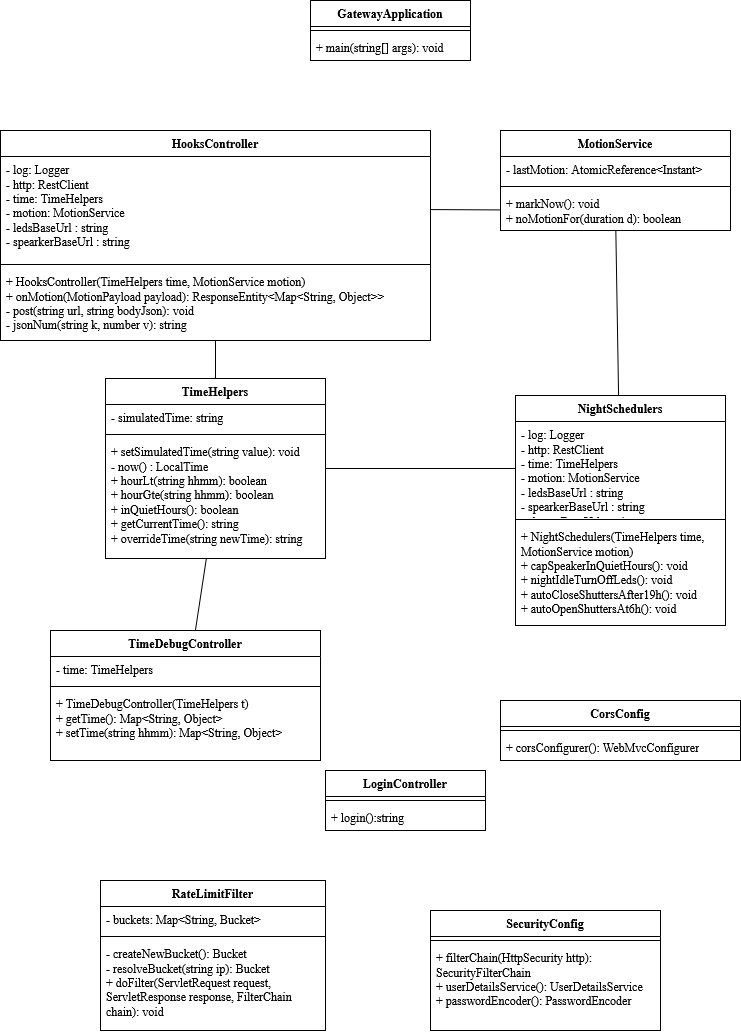

The diagram above was exported from draw.io. Its source (the exported page's mxGraphModel, read from the mxfile embedded in the PNG):
<mxGraphModel dx="1426" dy="725" grid="1" gridSize="10" guides="1" tooltips="1" connect="1" arrows="1" fold="1" page="1" pageScale="1" pageWidth="827" pageHeight="1169" math="0" shadow="0">
  <root>
    <mxCell id="0" />
    <mxCell id="1" parent="0" />
    <mxCell id="qgvKWm_oVe1Ik7n9JiMX-1" value="HooksController" style="swimlane;fontStyle=1;align=center;verticalAlign=top;childLayout=stackLayout;horizontal=1;startSize=26;horizontalStack=0;resizeParent=1;resizeParentMax=0;resizeLast=0;collapsible=1;marginBottom=0;whiteSpace=wrap;html=1;" parent="1" vertex="1">
      <mxGeometry x="20" y="170" width="430" height="210" as="geometry" />
    </mxCell>
    <mxCell id="qgvKWm_oVe1Ik7n9JiMX-2" value="&lt;div&gt;- log: Logger&lt;/div&gt;&lt;div&gt;- http: RestClient&lt;/div&gt;&lt;div&gt;- time: TimeHelpers&lt;/div&gt;&lt;div&gt;- motion: MotionService&lt;/div&gt;&lt;div&gt;- ledsBaseUrl : string&lt;/div&gt;&lt;div&gt;- spearkerBaseUrl : string&lt;/div&gt;" style="text;strokeColor=none;fillColor=none;align=left;verticalAlign=top;spacingLeft=4;spacingRight=4;overflow=hidden;rotatable=0;points=[[0,0.5],[1,0.5]];portConstraint=eastwest;whiteSpace=wrap;html=1;" parent="qgvKWm_oVe1Ik7n9JiMX-1" vertex="1">
      <mxGeometry y="26" width="430" height="104" as="geometry" />
    </mxCell>
    <mxCell id="qgvKWm_oVe1Ik7n9JiMX-3" value="" style="line;strokeWidth=1;fillColor=none;align=left;verticalAlign=middle;spacingTop=-1;spacingLeft=3;spacingRight=3;rotatable=0;labelPosition=right;points=[];portConstraint=eastwest;strokeColor=inherit;" parent="qgvKWm_oVe1Ik7n9JiMX-1" vertex="1">
      <mxGeometry y="130" width="430" height="8" as="geometry" />
    </mxCell>
    <mxCell id="qgvKWm_oVe1Ik7n9JiMX-4" value="&lt;div&gt;+ HooksController(TimeHelpers time, MotionService motion)&lt;br&gt;+ onMotion(MotionPayload payload): ResponseEntity&amp;lt;Map&amp;lt;String, Object&amp;gt;&amp;gt;&lt;/div&gt;&lt;div&gt;- post(string url, string bodyJson): void&lt;/div&gt;&lt;div&gt;- jsonNum(string k, number v): string&lt;/div&gt;" style="text;strokeColor=none;fillColor=none;align=left;verticalAlign=top;spacingLeft=4;spacingRight=4;overflow=hidden;rotatable=0;points=[[0,0.5],[1,0.5]];portConstraint=eastwest;whiteSpace=wrap;html=1;" parent="qgvKWm_oVe1Ik7n9JiMX-1" vertex="1">
      <mxGeometry y="138" width="430" height="72" as="geometry" />
    </mxCell>
    <mxCell id="qgvKWm_oVe1Ik7n9JiMX-5" value="GatewayApplication" style="swimlane;fontStyle=1;align=center;verticalAlign=top;childLayout=stackLayout;horizontal=1;startSize=26;horizontalStack=0;resizeParent=1;resizeParentMax=0;resizeLast=0;collapsible=1;marginBottom=0;whiteSpace=wrap;html=1;" parent="1" vertex="1">
      <mxGeometry x="330" y="40" width="160" height="60" as="geometry" />
    </mxCell>
    <mxCell id="qgvKWm_oVe1Ik7n9JiMX-7" value="" style="line;strokeWidth=1;fillColor=none;align=left;verticalAlign=middle;spacingTop=-1;spacingLeft=3;spacingRight=3;rotatable=0;labelPosition=right;points=[];portConstraint=eastwest;strokeColor=inherit;" parent="qgvKWm_oVe1Ik7n9JiMX-5" vertex="1">
      <mxGeometry y="26" width="160" height="8" as="geometry" />
    </mxCell>
    <mxCell id="qgvKWm_oVe1Ik7n9JiMX-8" value="+ main(string[] args): void" style="text;strokeColor=none;fillColor=none;align=left;verticalAlign=top;spacingLeft=4;spacingRight=4;overflow=hidden;rotatable=0;points=[[0,0.5],[1,0.5]];portConstraint=eastwest;whiteSpace=wrap;html=1;" parent="qgvKWm_oVe1Ik7n9JiMX-5" vertex="1">
      <mxGeometry y="34" width="160" height="26" as="geometry" />
    </mxCell>
    <mxCell id="qgvKWm_oVe1Ik7n9JiMX-9" value="MotionService" style="swimlane;fontStyle=1;align=center;verticalAlign=top;childLayout=stackLayout;horizontal=1;startSize=26;horizontalStack=0;resizeParent=1;resizeParentMax=0;resizeLast=0;collapsible=1;marginBottom=0;whiteSpace=wrap;html=1;" parent="1" vertex="1">
      <mxGeometry x="520" y="170" width="230" height="100" as="geometry" />
    </mxCell>
    <mxCell id="qgvKWm_oVe1Ik7n9JiMX-10" value="- lastMotion: AtomicReference&amp;lt;Instant&amp;gt;" style="text;strokeColor=none;fillColor=none;align=left;verticalAlign=top;spacingLeft=4;spacingRight=4;overflow=hidden;rotatable=0;points=[[0,0.5],[1,0.5]];portConstraint=eastwest;whiteSpace=wrap;html=1;" parent="qgvKWm_oVe1Ik7n9JiMX-9" vertex="1">
      <mxGeometry y="26" width="230" height="26" as="geometry" />
    </mxCell>
    <mxCell id="qgvKWm_oVe1Ik7n9JiMX-11" value="" style="line;strokeWidth=1;fillColor=none;align=left;verticalAlign=middle;spacingTop=-1;spacingLeft=3;spacingRight=3;rotatable=0;labelPosition=right;points=[];portConstraint=eastwest;strokeColor=inherit;" parent="qgvKWm_oVe1Ik7n9JiMX-9" vertex="1">
      <mxGeometry y="52" width="230" height="8" as="geometry" />
    </mxCell>
    <mxCell id="qgvKWm_oVe1Ik7n9JiMX-12" value="&lt;div&gt;+ markNow(): void&lt;/div&gt;&lt;div&gt;+ noMotionFor(duration d): boolean&lt;/div&gt;&lt;div&gt;&lt;br&gt;&lt;/div&gt;" style="text;strokeColor=none;fillColor=none;align=left;verticalAlign=top;spacingLeft=4;spacingRight=4;overflow=hidden;rotatable=0;points=[[0,0.5],[1,0.5]];portConstraint=eastwest;whiteSpace=wrap;html=1;" parent="qgvKWm_oVe1Ik7n9JiMX-9" vertex="1">
      <mxGeometry y="60" width="230" height="40" as="geometry" />
    </mxCell>
    <mxCell id="qgvKWm_oVe1Ik7n9JiMX-13" value="NightSchedulers" style="swimlane;fontStyle=1;align=center;verticalAlign=top;childLayout=stackLayout;horizontal=1;startSize=26;horizontalStack=0;resizeParent=1;resizeParentMax=0;resizeLast=0;collapsible=1;marginBottom=0;whiteSpace=wrap;html=1;" parent="1" vertex="1">
      <mxGeometry x="535" y="435" width="210" height="230" as="geometry" />
    </mxCell>
    <mxCell id="qgvKWm_oVe1Ik7n9JiMX-14" value="&lt;div&gt;- log: Logger&lt;br&gt;- http: RestClient&lt;/div&gt;&lt;div&gt;- time: TimeHelpers&lt;/div&gt;&lt;div&gt;- motion: MotionService&lt;/div&gt;&lt;div&gt;&lt;div&gt;- ledsBaseUrl : string&lt;/div&gt;&lt;div&gt;- spearkerBaseUrl : string&lt;/div&gt;&lt;div&gt;- shutterBaseUrl : string&lt;/div&gt;&lt;br&gt;&lt;/div&gt;" style="text;strokeColor=none;fillColor=none;align=left;verticalAlign=top;spacingLeft=4;spacingRight=4;overflow=hidden;rotatable=0;points=[[0,0.5],[1,0.5]];portConstraint=eastwest;whiteSpace=wrap;html=1;" parent="qgvKWm_oVe1Ik7n9JiMX-13" vertex="1">
      <mxGeometry y="26" width="210" height="94" as="geometry" />
    </mxCell>
    <mxCell id="qgvKWm_oVe1Ik7n9JiMX-15" value="" style="line;strokeWidth=1;fillColor=none;align=left;verticalAlign=middle;spacingTop=-1;spacingLeft=3;spacingRight=3;rotatable=0;labelPosition=right;points=[];portConstraint=eastwest;strokeColor=inherit;" parent="qgvKWm_oVe1Ik7n9JiMX-13" vertex="1">
      <mxGeometry y="120" width="210" height="8" as="geometry" />
    </mxCell>
    <mxCell id="qgvKWm_oVe1Ik7n9JiMX-16" value="&lt;div&gt;+ NightSchedulers(TimeHelpers time, MotionService motion)&lt;/div&gt;&lt;div&gt;+ capSpeakerInQuietHours(): void&lt;/div&gt;&lt;div&gt;+ nightIdleTurnOffLeds(): void&lt;/div&gt;&lt;div&gt;+ autoCloseShuttersAfter19h(): void&lt;br&gt;+ autoOpenShuttersAt6h(): void&lt;/div&gt;" style="text;strokeColor=none;fillColor=none;align=left;verticalAlign=top;spacingLeft=4;spacingRight=4;overflow=hidden;rotatable=0;points=[[0,0.5],[1,0.5]];portConstraint=eastwest;whiteSpace=wrap;html=1;" parent="qgvKWm_oVe1Ik7n9JiMX-13" vertex="1">
      <mxGeometry y="128" width="210" height="102" as="geometry" />
    </mxCell>
    <mxCell id="qgvKWm_oVe1Ik7n9JiMX-17" value="TimeDebugController" style="swimlane;fontStyle=1;align=center;verticalAlign=top;childLayout=stackLayout;horizontal=1;startSize=26;horizontalStack=0;resizeParent=1;resizeParentMax=0;resizeLast=0;collapsible=1;marginBottom=0;whiteSpace=wrap;html=1;" parent="1" vertex="1">
      <mxGeometry x="70" y="670" width="270" height="130" as="geometry" />
    </mxCell>
    <mxCell id="qgvKWm_oVe1Ik7n9JiMX-18" value="- time: TimeHelpers" style="text;strokeColor=none;fillColor=none;align=left;verticalAlign=top;spacingLeft=4;spacingRight=4;overflow=hidden;rotatable=0;points=[[0,0.5],[1,0.5]];portConstraint=eastwest;whiteSpace=wrap;html=1;" parent="qgvKWm_oVe1Ik7n9JiMX-17" vertex="1">
      <mxGeometry y="26" width="270" height="26" as="geometry" />
    </mxCell>
    <mxCell id="qgvKWm_oVe1Ik7n9JiMX-19" value="" style="line;strokeWidth=1;fillColor=none;align=left;verticalAlign=middle;spacingTop=-1;spacingLeft=3;spacingRight=3;rotatable=0;labelPosition=right;points=[];portConstraint=eastwest;strokeColor=inherit;" parent="qgvKWm_oVe1Ik7n9JiMX-17" vertex="1">
      <mxGeometry y="52" width="270" height="8" as="geometry" />
    </mxCell>
    <mxCell id="qgvKWm_oVe1Ik7n9JiMX-20" value="+ TimeDebugController(TimeHelpers t)&lt;br&gt;+ getTime(): Map&amp;lt;String, Object&amp;gt;&lt;br&gt;+ setTime(string hhmm): Map&amp;lt;String, Object&amp;gt;" style="text;strokeColor=none;fillColor=none;align=left;verticalAlign=top;spacingLeft=4;spacingRight=4;overflow=hidden;rotatable=0;points=[[0,0.5],[1,0.5]];portConstraint=eastwest;whiteSpace=wrap;html=1;" parent="qgvKWm_oVe1Ik7n9JiMX-17" vertex="1">
      <mxGeometry y="60" width="270" height="70" as="geometry" />
    </mxCell>
    <mxCell id="Q3Gn-tEWd-tkfNgGsfPh-8" style="rounded=0;orthogonalLoop=1;jettySize=auto;html=1;endArrow=none;endFill=0;" edge="1" parent="1" source="qgvKWm_oVe1Ik7n9JiMX-22" target="qgvKWm_oVe1Ik7n9JiMX-4">
      <mxGeometry relative="1" as="geometry">
        <mxPoint x="160" y="362" as="targetPoint" />
      </mxGeometry>
    </mxCell>
    <mxCell id="qgvKWm_oVe1Ik7n9JiMX-21" value="TimeHelpers" style="swimlane;fontStyle=1;align=center;verticalAlign=top;childLayout=stackLayout;horizontal=1;startSize=26;horizontalStack=0;resizeParent=1;resizeParentMax=0;resizeLast=0;collapsible=1;marginBottom=0;whiteSpace=wrap;html=1;" parent="1" vertex="1">
      <mxGeometry x="125" y="418" width="220" height="180" as="geometry" />
    </mxCell>
    <mxCell id="qgvKWm_oVe1Ik7n9JiMX-22" value="- simulatedTime: string" style="text;strokeColor=none;fillColor=none;align=left;verticalAlign=top;spacingLeft=4;spacingRight=4;overflow=hidden;rotatable=0;points=[[0,0.5],[1,0.5]];portConstraint=eastwest;whiteSpace=wrap;html=1;" parent="qgvKWm_oVe1Ik7n9JiMX-21" vertex="1">
      <mxGeometry y="26" width="220" height="26" as="geometry" />
    </mxCell>
    <mxCell id="qgvKWm_oVe1Ik7n9JiMX-23" value="" style="line;strokeWidth=1;fillColor=none;align=left;verticalAlign=middle;spacingTop=-1;spacingLeft=3;spacingRight=3;rotatable=0;labelPosition=right;points=[];portConstraint=eastwest;strokeColor=inherit;" parent="qgvKWm_oVe1Ik7n9JiMX-21" vertex="1">
      <mxGeometry y="52" width="220" height="8" as="geometry" />
    </mxCell>
    <mxCell id="qgvKWm_oVe1Ik7n9JiMX-24" value="&lt;div&gt;+ setSimulatedTime(string value): void&lt;/div&gt;&lt;div&gt;- now() : LocalTime&lt;/div&gt;&lt;div&gt;+ hourLt(string hhmm): boolean&lt;/div&gt;&lt;div&gt;+ hourGte(string hhmm): boolean&lt;/div&gt;&lt;div&gt;+ inQuietHours(): boolean&lt;/div&gt;&lt;div&gt;+ getCurrentTime(): string&lt;/div&gt;&lt;div&gt;+ overrideTime(string newTime): string&lt;/div&gt;" style="text;strokeColor=none;fillColor=none;align=left;verticalAlign=top;spacingLeft=4;spacingRight=4;overflow=hidden;rotatable=0;points=[[0,0.5],[1,0.5]];portConstraint=eastwest;whiteSpace=wrap;html=1;" parent="qgvKWm_oVe1Ik7n9JiMX-21" vertex="1">
      <mxGeometry y="60" width="220" height="120" as="geometry" />
    </mxCell>
    <mxCell id="qgvKWm_oVe1Ik7n9JiMX-25" value="SecurityConfig" style="swimlane;fontStyle=1;align=center;verticalAlign=top;childLayout=stackLayout;horizontal=1;startSize=26;horizontalStack=0;resizeParent=1;resizeParentMax=0;resizeLast=0;collapsible=1;marginBottom=0;whiteSpace=wrap;html=1;" parent="1" vertex="1">
      <mxGeometry x="450" y="950" width="230" height="120" as="geometry" />
    </mxCell>
    <mxCell id="qgvKWm_oVe1Ik7n9JiMX-27" value="" style="line;strokeWidth=1;fillColor=none;align=left;verticalAlign=middle;spacingTop=-1;spacingLeft=3;spacingRight=3;rotatable=0;labelPosition=right;points=[];portConstraint=eastwest;strokeColor=inherit;" parent="qgvKWm_oVe1Ik7n9JiMX-25" vertex="1">
      <mxGeometry y="26" width="230" height="8" as="geometry" />
    </mxCell>
    <mxCell id="qgvKWm_oVe1Ik7n9JiMX-28" value="+ filterChain(HttpSecurity http): SecurityFilterChain&lt;br&gt;+ userDetailsService(): UserDetailsService&lt;br&gt;+ passwordEncoder(): PasswordEncoder" style="text;strokeColor=none;fillColor=none;align=left;verticalAlign=top;spacingLeft=4;spacingRight=4;overflow=hidden;rotatable=0;points=[[0,0.5],[1,0.5]];portConstraint=eastwest;whiteSpace=wrap;html=1;" parent="qgvKWm_oVe1Ik7n9JiMX-25" vertex="1">
      <mxGeometry y="34" width="230" height="86" as="geometry" />
    </mxCell>
    <mxCell id="qgvKWm_oVe1Ik7n9JiMX-29" value="RateLimitFilter" style="swimlane;fontStyle=1;align=center;verticalAlign=top;childLayout=stackLayout;horizontal=1;startSize=26;horizontalStack=0;resizeParent=1;resizeParentMax=0;resizeLast=0;collapsible=1;marginBottom=0;whiteSpace=wrap;html=1;" parent="1" vertex="1">
      <mxGeometry x="120" y="920" width="225" height="150" as="geometry" />
    </mxCell>
    <mxCell id="qgvKWm_oVe1Ik7n9JiMX-30" value="- buckets: Map&amp;lt;String, Bucket&amp;gt;" style="text;strokeColor=none;fillColor=none;align=left;verticalAlign=top;spacingLeft=4;spacingRight=4;overflow=hidden;rotatable=0;points=[[0,0.5],[1,0.5]];portConstraint=eastwest;whiteSpace=wrap;html=1;" parent="qgvKWm_oVe1Ik7n9JiMX-29" vertex="1">
      <mxGeometry y="26" width="225" height="26" as="geometry" />
    </mxCell>
    <mxCell id="qgvKWm_oVe1Ik7n9JiMX-31" value="" style="line;strokeWidth=1;fillColor=none;align=left;verticalAlign=middle;spacingTop=-1;spacingLeft=3;spacingRight=3;rotatable=0;labelPosition=right;points=[];portConstraint=eastwest;strokeColor=inherit;" parent="qgvKWm_oVe1Ik7n9JiMX-29" vertex="1">
      <mxGeometry y="52" width="225" height="8" as="geometry" />
    </mxCell>
    <mxCell id="qgvKWm_oVe1Ik7n9JiMX-32" value="&lt;div&gt;- createNewBucket(): Bucket&lt;/div&gt;&lt;div&gt;- resolveBucket(string ip): Bucket&lt;/div&gt;&lt;div&gt;+ doFilter(ServletRequest request, ServletResponse response, FilterChain chain): void&lt;/div&gt;" style="text;strokeColor=none;fillColor=none;align=left;verticalAlign=top;spacingLeft=4;spacingRight=4;overflow=hidden;rotatable=0;points=[[0,0.5],[1,0.5]];portConstraint=eastwest;whiteSpace=wrap;html=1;" parent="qgvKWm_oVe1Ik7n9JiMX-29" vertex="1">
      <mxGeometry y="60" width="225" height="90" as="geometry" />
    </mxCell>
    <mxCell id="qgvKWm_oVe1Ik7n9JiMX-33" value="CorsConfig" style="swimlane;fontStyle=1;align=center;verticalAlign=top;childLayout=stackLayout;horizontal=1;startSize=26;horizontalStack=0;resizeParent=1;resizeParentMax=0;resizeLast=0;collapsible=1;marginBottom=0;whiteSpace=wrap;html=1;" parent="1" vertex="1">
      <mxGeometry x="520" y="740" width="240" height="60" as="geometry" />
    </mxCell>
    <mxCell id="qgvKWm_oVe1Ik7n9JiMX-35" value="" style="line;strokeWidth=1;fillColor=none;align=left;verticalAlign=middle;spacingTop=-1;spacingLeft=3;spacingRight=3;rotatable=0;labelPosition=right;points=[];portConstraint=eastwest;strokeColor=inherit;" parent="qgvKWm_oVe1Ik7n9JiMX-33" vertex="1">
      <mxGeometry y="26" width="240" height="8" as="geometry" />
    </mxCell>
    <mxCell id="qgvKWm_oVe1Ik7n9JiMX-36" value="+ corsConfigurer(): WebMvcConfigurer" style="text;strokeColor=none;fillColor=none;align=left;verticalAlign=top;spacingLeft=4;spacingRight=4;overflow=hidden;rotatable=0;points=[[0,0.5],[1,0.5]];portConstraint=eastwest;whiteSpace=wrap;html=1;" parent="qgvKWm_oVe1Ik7n9JiMX-33" vertex="1">
      <mxGeometry y="34" width="240" height="26" as="geometry" />
    </mxCell>
    <mxCell id="Q3Gn-tEWd-tkfNgGsfPh-2" value="LoginController" style="swimlane;fontStyle=1;align=center;verticalAlign=top;childLayout=stackLayout;horizontal=1;startSize=26;horizontalStack=0;resizeParent=1;resizeParentMax=0;resizeLast=0;collapsible=1;marginBottom=0;whiteSpace=wrap;html=1;" vertex="1" parent="1">
      <mxGeometry x="345" y="810" width="160" height="60" as="geometry" />
    </mxCell>
    <mxCell id="Q3Gn-tEWd-tkfNgGsfPh-4" value="" style="line;strokeWidth=1;fillColor=none;align=left;verticalAlign=middle;spacingTop=-1;spacingLeft=3;spacingRight=3;rotatable=0;labelPosition=right;points=[];portConstraint=eastwest;strokeColor=inherit;" vertex="1" parent="Q3Gn-tEWd-tkfNgGsfPh-2">
      <mxGeometry y="26" width="160" height="8" as="geometry" />
    </mxCell>
    <mxCell id="Q3Gn-tEWd-tkfNgGsfPh-5" value="+ login():string" style="text;strokeColor=none;fillColor=none;align=left;verticalAlign=top;spacingLeft=4;spacingRight=4;overflow=hidden;rotatable=0;points=[[0,0.5],[1,0.5]];portConstraint=eastwest;whiteSpace=wrap;html=1;" vertex="1" parent="Q3Gn-tEWd-tkfNgGsfPh-2">
      <mxGeometry y="34" width="160" height="26" as="geometry" />
    </mxCell>
    <mxCell id="Q3Gn-tEWd-tkfNgGsfPh-9" style="rounded=0;orthogonalLoop=1;jettySize=auto;html=1;endArrow=none;endFill=0;" edge="1" parent="1" source="qgvKWm_oVe1Ik7n9JiMX-12" target="qgvKWm_oVe1Ik7n9JiMX-2">
      <mxGeometry relative="1" as="geometry">
        <mxPoint x="280" y="420" as="targetPoint" />
        <mxPoint x="280" y="518" as="sourcePoint" />
      </mxGeometry>
    </mxCell>
    <mxCell id="Q3Gn-tEWd-tkfNgGsfPh-10" style="rounded=0;orthogonalLoop=1;jettySize=auto;html=1;endArrow=none;endFill=0;" edge="1" parent="1" source="qgvKWm_oVe1Ik7n9JiMX-21" target="qgvKWm_oVe1Ik7n9JiMX-14">
      <mxGeometry relative="1" as="geometry">
        <mxPoint x="530" y="440" as="targetPoint" />
        <mxPoint x="160" y="508" as="sourcePoint" />
      </mxGeometry>
    </mxCell>
    <mxCell id="Q3Gn-tEWd-tkfNgGsfPh-12" style="rounded=0;orthogonalLoop=1;jettySize=auto;html=1;endArrow=none;endFill=0;" edge="1" parent="1" source="qgvKWm_oVe1Ik7n9JiMX-12" target="qgvKWm_oVe1Ik7n9JiMX-13">
      <mxGeometry relative="1" as="geometry">
        <mxPoint x="705" y="470" as="targetPoint" />
        <mxPoint x="440" y="537" as="sourcePoint" />
      </mxGeometry>
    </mxCell>
    <mxCell id="Q3Gn-tEWd-tkfNgGsfPh-13" style="rounded=0;orthogonalLoop=1;jettySize=auto;html=1;endArrow=none;endFill=0;" edge="1" parent="1" source="qgvKWm_oVe1Ik7n9JiMX-17" target="qgvKWm_oVe1Ik7n9JiMX-24">
      <mxGeometry relative="1" as="geometry">
        <mxPoint x="230" y="380" as="targetPoint" />
        <mxPoint x="230" y="464" as="sourcePoint" />
      </mxGeometry>
    </mxCell>
  </root>
</mxGraphModel>